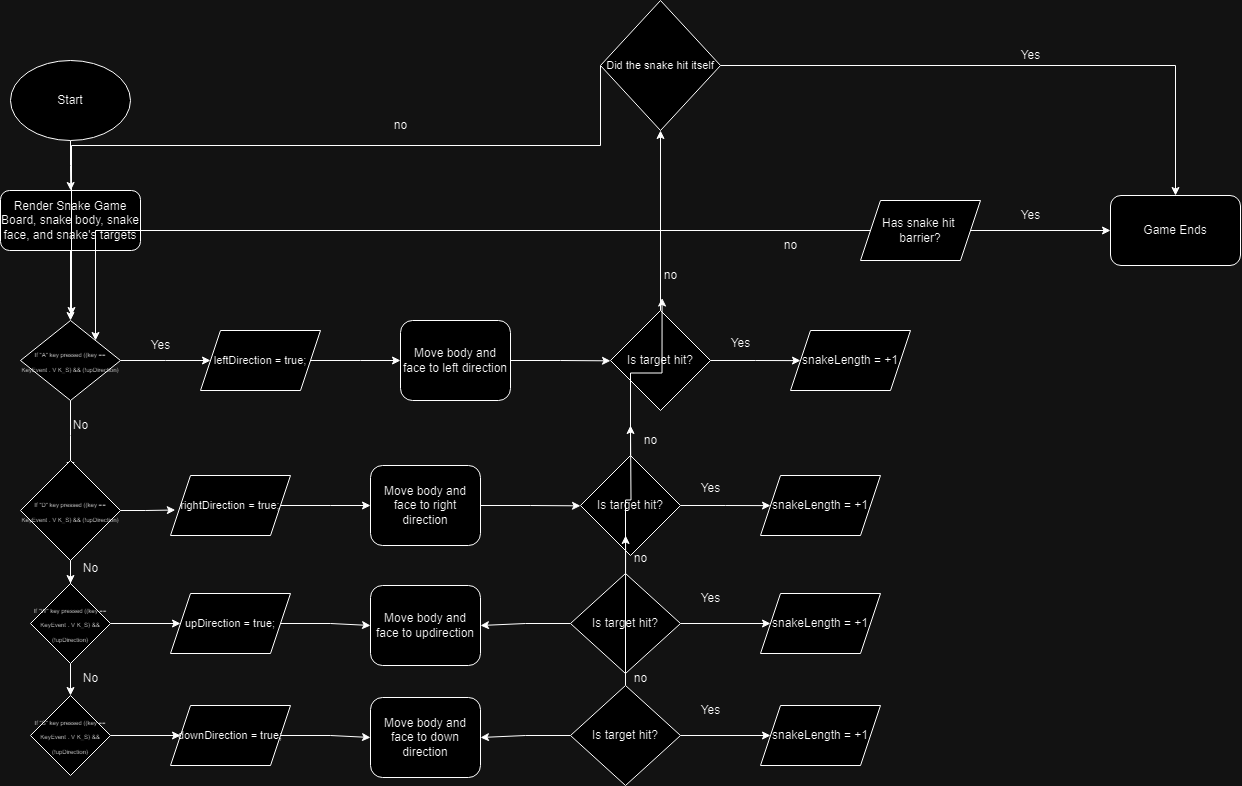

The diagram above was exported from draw.io. Its source (the exported page's mxGraphModel, read from the mxfile embedded in the PNG):
<mxGraphModel dx="2448" dy="1445" grid="1" gridSize="10" guides="1" tooltips="1" connect="1" arrows="1" fold="1" page="1" pageScale="1" pageWidth="1600" pageHeight="1200" math="0" shadow="0">
  <root>
    <mxCell id="0" />
    <mxCell id="1" parent="0" />
    <mxCell id="r5jQoLYtxf9XpEtF_h2a-2" style="edgeStyle=orthogonalEdgeStyle;rounded=0;orthogonalLoop=1;jettySize=auto;html=1;exitX=0.5;exitY=1;exitDx=0;exitDy=0;" parent="1" source="r5jQoLYtxf9XpEtF_h2a-1" edge="1">
      <mxGeometry relative="1" as="geometry">
        <mxPoint x="160.22222222222217" y="335" as="targetPoint" />
      </mxGeometry>
    </mxCell>
    <mxCell id="r5jQoLYtxf9XpEtF_h2a-1" value="Start" style="ellipse;whiteSpace=wrap;html=1;" parent="1" vertex="1">
      <mxGeometry x="100" y="205" width="120" height="80" as="geometry" />
    </mxCell>
    <mxCell id="r5jQoLYtxf9XpEtF_h2a-5" style="edgeStyle=orthogonalEdgeStyle;rounded=0;orthogonalLoop=1;jettySize=auto;html=1;exitX=0.5;exitY=1;exitDx=0;exitDy=0;entryX=0.5;entryY=0;entryDx=0;entryDy=0;" parent="1" source="r5jQoLYtxf9XpEtF_h2a-3" target="r5jQoLYtxf9XpEtF_h2a-4" edge="1">
      <mxGeometry relative="1" as="geometry" />
    </mxCell>
    <mxCell id="r5jQoLYtxf9XpEtF_h2a-3" value="Render Snake Game Board, snake body, snake face, and snake's targets" style="rounded=1;whiteSpace=wrap;html=1;" parent="1" vertex="1">
      <mxGeometry x="90" y="335" width="140" height="60" as="geometry" />
    </mxCell>
    <mxCell id="r5jQoLYtxf9XpEtF_h2a-6" style="edgeStyle=orthogonalEdgeStyle;rounded=0;orthogonalLoop=1;jettySize=auto;html=1;" parent="1" source="r5jQoLYtxf9XpEtF_h2a-4" edge="1">
      <mxGeometry relative="1" as="geometry">
        <mxPoint x="160" y="615" as="targetPoint" />
      </mxGeometry>
    </mxCell>
    <mxCell id="r5jQoLYtxf9XpEtF_h2a-8" style="edgeStyle=orthogonalEdgeStyle;rounded=0;orthogonalLoop=1;jettySize=auto;html=1;" parent="1" source="r5jQoLYtxf9XpEtF_h2a-4" edge="1">
      <mxGeometry relative="1" as="geometry">
        <mxPoint x="300" y="505" as="targetPoint" />
      </mxGeometry>
    </mxCell>
    <mxCell id="r5jQoLYtxf9XpEtF_h2a-4" value="&lt;font style=&quot;font-size: 6px;&quot;&gt;If &quot;A&quot; key pressed ((key == KeyEvent . V K_S) &amp;amp;&amp;amp; (!upDirection)&lt;/font&gt;" style="rhombus;whiteSpace=wrap;html=1;" parent="1" vertex="1">
      <mxGeometry x="110" y="465" width="100" height="80" as="geometry" />
    </mxCell>
    <mxCell id="r5jQoLYtxf9XpEtF_h2a-7" value="No" style="text;html=1;align=center;verticalAlign=middle;resizable=0;points=[];autosize=1;strokeColor=none;fillColor=none;" parent="1" vertex="1">
      <mxGeometry x="150" y="555" width="40" height="30" as="geometry" />
    </mxCell>
    <mxCell id="r5jQoLYtxf9XpEtF_h2a-9" value="Yes" style="text;html=1;align=center;verticalAlign=middle;resizable=0;points=[];autosize=1;strokeColor=none;fillColor=none;" parent="1" vertex="1">
      <mxGeometry x="230" y="475" width="40" height="30" as="geometry" />
    </mxCell>
    <mxCell id="r5jQoLYtxf9XpEtF_h2a-13" style="edgeStyle=orthogonalEdgeStyle;rounded=0;orthogonalLoop=1;jettySize=auto;html=1;" parent="1" source="r5jQoLYtxf9XpEtF_h2a-12" edge="1">
      <mxGeometry relative="1" as="geometry">
        <mxPoint x="489.9999999999999" y="505" as="targetPoint" />
      </mxGeometry>
    </mxCell>
    <mxCell id="r5jQoLYtxf9XpEtF_h2a-12" value="&lt;font style=&quot;font-size: 11px;&quot;&gt;leftDirection = true;&lt;/font&gt;" style="shape=parallelogram;perimeter=parallelogramPerimeter;whiteSpace=wrap;html=1;fixedSize=1;" parent="1" vertex="1">
      <mxGeometry x="290" y="475" width="120" height="60" as="geometry" />
    </mxCell>
    <mxCell id="r5jQoLYtxf9XpEtF_h2a-16" style="edgeStyle=orthogonalEdgeStyle;rounded=0;orthogonalLoop=1;jettySize=auto;html=1;exitX=1;exitY=0.5;exitDx=0;exitDy=0;" parent="1" source="r5jQoLYtxf9XpEtF_h2a-14" edge="1">
      <mxGeometry relative="1" as="geometry">
        <mxPoint x="700" y="505.3333333333335" as="targetPoint" />
      </mxGeometry>
    </mxCell>
    <mxCell id="r5jQoLYtxf9XpEtF_h2a-14" value="Move body and face to left direction" style="rounded=1;whiteSpace=wrap;html=1;" parent="1" vertex="1">
      <mxGeometry x="490" y="465" width="110" height="80" as="geometry" />
    </mxCell>
    <mxCell id="r5jQoLYtxf9XpEtF_h2a-19" style="edgeStyle=orthogonalEdgeStyle;rounded=0;orthogonalLoop=1;jettySize=auto;html=1;exitX=1;exitY=0.5;exitDx=0;exitDy=0;" parent="1" source="r5jQoLYtxf9XpEtF_h2a-17" edge="1">
      <mxGeometry relative="1" as="geometry">
        <mxPoint x="890" y="505.1111111111111" as="targetPoint" />
      </mxGeometry>
    </mxCell>
    <mxCell id="r5jQoLYtxf9XpEtF_h2a-33" style="edgeStyle=orthogonalEdgeStyle;rounded=0;orthogonalLoop=1;jettySize=auto;html=1;exitX=0.5;exitY=0;exitDx=0;exitDy=0;entryX=0.5;entryY=1;entryDx=0;entryDy=0;" parent="1" source="r5jQoLYtxf9XpEtF_h2a-17" target="r5jQoLYtxf9XpEtF_h2a-22" edge="1">
      <mxGeometry relative="1" as="geometry">
        <mxPoint x="749.8333333333335" y="365" as="targetPoint" />
      </mxGeometry>
    </mxCell>
    <mxCell id="r5jQoLYtxf9XpEtF_h2a-17" value="Is target hit?" style="rhombus;whiteSpace=wrap;html=1;" parent="1" vertex="1">
      <mxGeometry x="700" y="455" width="100" height="100" as="geometry" />
    </mxCell>
    <mxCell id="r5jQoLYtxf9XpEtF_h2a-69" style="edgeStyle=orthogonalEdgeStyle;rounded=0;orthogonalLoop=1;jettySize=auto;html=1;" parent="1" source="r5jQoLYtxf9XpEtF_h2a-70" edge="1">
      <mxGeometry relative="1" as="geometry">
        <mxPoint x="160" y="760" as="targetPoint" />
      </mxGeometry>
    </mxCell>
    <mxCell id="r5jQoLYtxf9XpEtF_h2a-18" value="&lt;span style=&quot;font-size: 6px;&quot;&gt;If &quot;D&quot; key pressed ((key == KeyEvent . V K_S) &amp;amp;&amp;amp; (!upDirection)&lt;/span&gt;" style="rhombus;whiteSpace=wrap;html=1;" parent="1" vertex="1">
      <mxGeometry x="110" y="605" width="100" height="100" as="geometry" />
    </mxCell>
    <mxCell id="r5jQoLYtxf9XpEtF_h2a-20" value="snakeLength = +1" style="shape=parallelogram;perimeter=parallelogramPerimeter;whiteSpace=wrap;html=1;fixedSize=1;" parent="1" vertex="1">
      <mxGeometry x="880" y="475" width="120" height="60" as="geometry" />
    </mxCell>
    <mxCell id="r5jQoLYtxf9XpEtF_h2a-21" value="Yes" style="text;html=1;align=center;verticalAlign=middle;resizable=0;points=[];autosize=1;strokeColor=none;fillColor=none;" parent="1" vertex="1">
      <mxGeometry x="810" y="473" width="40" height="30" as="geometry" />
    </mxCell>
    <mxCell id="r5jQoLYtxf9XpEtF_h2a-23" style="edgeStyle=orthogonalEdgeStyle;rounded=0;orthogonalLoop=1;jettySize=auto;html=1;entryX=0.5;entryY=0;entryDx=0;entryDy=0;" parent="1" source="r5jQoLYtxf9XpEtF_h2a-22" target="r5jQoLYtxf9XpEtF_h2a-27" edge="1">
      <mxGeometry relative="1" as="geometry">
        <mxPoint x="1250" y="220" as="targetPoint" />
      </mxGeometry>
    </mxCell>
    <mxCell id="r5jQoLYtxf9XpEtF_h2a-38" style="edgeStyle=orthogonalEdgeStyle;rounded=0;orthogonalLoop=1;jettySize=auto;html=1;exitX=0;exitY=0.5;exitDx=0;exitDy=0;" parent="1" source="r5jQoLYtxf9XpEtF_h2a-22" edge="1">
      <mxGeometry relative="1" as="geometry">
        <mxPoint x="160" y="460" as="targetPoint" />
        <mxPoint x="689.94" y="249.97" as="sourcePoint" />
        <Array as="points">
          <mxPoint x="690" y="290" />
          <mxPoint x="161" y="290" />
          <mxPoint x="161" y="460" />
        </Array>
      </mxGeometry>
    </mxCell>
    <mxCell id="r5jQoLYtxf9XpEtF_h2a-22" value="&lt;font style=&quot;font-size: 11px;&quot;&gt;Did the snake hit itself&lt;/font&gt;" style="rhombus;whiteSpace=wrap;html=1;" parent="1" vertex="1">
      <mxGeometry x="690" y="145" width="120" height="130" as="geometry" />
    </mxCell>
    <mxCell id="r5jQoLYtxf9XpEtF_h2a-24" value="Yes" style="text;html=1;align=center;verticalAlign=middle;resizable=0;points=[];autosize=1;strokeColor=none;fillColor=none;" parent="1" vertex="1">
      <mxGeometry x="1100" y="185" width="40" height="30" as="geometry" />
    </mxCell>
    <mxCell id="r5jQoLYtxf9XpEtF_h2a-27" value="Game Ends" style="rounded=1;whiteSpace=wrap;html=1;" parent="1" vertex="1">
      <mxGeometry x="1200" y="340" width="130" height="70" as="geometry" />
    </mxCell>
    <mxCell id="r5jQoLYtxf9XpEtF_h2a-31" style="edgeStyle=orthogonalEdgeStyle;rounded=0;orthogonalLoop=1;jettySize=auto;html=1;" parent="1" source="r5jQoLYtxf9XpEtF_h2a-30" target="r5jQoLYtxf9XpEtF_h2a-27" edge="1">
      <mxGeometry relative="1" as="geometry" />
    </mxCell>
    <mxCell id="r5jQoLYtxf9XpEtF_h2a-36" style="edgeStyle=orthogonalEdgeStyle;rounded=0;orthogonalLoop=1;jettySize=auto;html=1;entryX=1;entryY=0;entryDx=0;entryDy=0;" parent="1" source="r5jQoLYtxf9XpEtF_h2a-30" target="r5jQoLYtxf9XpEtF_h2a-4" edge="1">
      <mxGeometry relative="1" as="geometry">
        <mxPoint x="200" y="470" as="targetPoint" />
      </mxGeometry>
    </mxCell>
    <mxCell id="r5jQoLYtxf9XpEtF_h2a-30" value="Has snake hit&amp;nbsp;&lt;div&gt;barrier?&lt;/div&gt;" style="shape=parallelogram;perimeter=parallelogramPerimeter;whiteSpace=wrap;html=1;fixedSize=1;" parent="1" vertex="1">
      <mxGeometry x="950" y="345" width="120" height="60" as="geometry" />
    </mxCell>
    <mxCell id="r5jQoLYtxf9XpEtF_h2a-32" value="Yes" style="text;html=1;align=center;verticalAlign=middle;resizable=0;points=[];autosize=1;strokeColor=none;fillColor=none;" parent="1" vertex="1">
      <mxGeometry x="1100" y="345" width="40" height="30" as="geometry" />
    </mxCell>
    <mxCell id="r5jQoLYtxf9XpEtF_h2a-35" value="no" style="text;html=1;align=center;verticalAlign=middle;resizable=0;points=[];autosize=1;strokeColor=none;fillColor=none;" parent="1" vertex="1">
      <mxGeometry x="740" y="405" width="40" height="30" as="geometry" />
    </mxCell>
    <mxCell id="r5jQoLYtxf9XpEtF_h2a-37" value="no" style="text;html=1;align=center;verticalAlign=middle;resizable=0;points=[];autosize=1;strokeColor=none;fillColor=none;" parent="1" vertex="1">
      <mxGeometry x="860" y="375" width="40" height="30" as="geometry" />
    </mxCell>
    <mxCell id="r5jQoLYtxf9XpEtF_h2a-39" value="no" style="text;html=1;align=center;verticalAlign=middle;resizable=0;points=[];autosize=1;strokeColor=none;fillColor=none;" parent="1" vertex="1">
      <mxGeometry x="470" y="255" width="40" height="30" as="geometry" />
    </mxCell>
    <mxCell id="r5jQoLYtxf9XpEtF_h2a-40" style="edgeStyle=orthogonalEdgeStyle;rounded=0;orthogonalLoop=1;jettySize=auto;html=1;" parent="1" source="r5jQoLYtxf9XpEtF_h2a-41" edge="1">
      <mxGeometry relative="1" as="geometry">
        <mxPoint x="459.9999999999999" y="650" as="targetPoint" />
      </mxGeometry>
    </mxCell>
    <mxCell id="r5jQoLYtxf9XpEtF_h2a-41" value="&lt;font style=&quot;font-size: 11px;&quot;&gt;rightDirection = true;&lt;/font&gt;" style="shape=parallelogram;perimeter=parallelogramPerimeter;whiteSpace=wrap;html=1;fixedSize=1;" parent="1" vertex="1">
      <mxGeometry x="260" y="620" width="120" height="60" as="geometry" />
    </mxCell>
    <mxCell id="r5jQoLYtxf9XpEtF_h2a-42" style="edgeStyle=orthogonalEdgeStyle;rounded=0;orthogonalLoop=1;jettySize=auto;html=1;exitX=1;exitY=0.5;exitDx=0;exitDy=0;" parent="1" source="r5jQoLYtxf9XpEtF_h2a-43" edge="1">
      <mxGeometry relative="1" as="geometry">
        <mxPoint x="670" y="650.3333333333335" as="targetPoint" />
      </mxGeometry>
    </mxCell>
    <mxCell id="r5jQoLYtxf9XpEtF_h2a-43" value="Move body and face to right direction" style="rounded=1;whiteSpace=wrap;html=1;" parent="1" vertex="1">
      <mxGeometry x="460" y="610" width="110" height="80" as="geometry" />
    </mxCell>
    <mxCell id="r5jQoLYtxf9XpEtF_h2a-44" style="edgeStyle=orthogonalEdgeStyle;rounded=0;orthogonalLoop=1;jettySize=auto;html=1;exitX=1;exitY=0.5;exitDx=0;exitDy=0;" parent="1" source="r5jQoLYtxf9XpEtF_h2a-45" edge="1">
      <mxGeometry relative="1" as="geometry">
        <mxPoint x="860" y="650.1111111111111" as="targetPoint" />
      </mxGeometry>
    </mxCell>
    <mxCell id="r5jQoLYtxf9XpEtF_h2a-45" value="Is target hit?" style="rhombus;whiteSpace=wrap;html=1;" parent="1" vertex="1">
      <mxGeometry x="670" y="600" width="100" height="100" as="geometry" />
    </mxCell>
    <mxCell id="r5jQoLYtxf9XpEtF_h2a-46" value="snakeLength = +1" style="shape=parallelogram;perimeter=parallelogramPerimeter;whiteSpace=wrap;html=1;fixedSize=1;" parent="1" vertex="1">
      <mxGeometry x="850" y="620" width="120" height="60" as="geometry" />
    </mxCell>
    <mxCell id="r5jQoLYtxf9XpEtF_h2a-47" value="Yes" style="text;html=1;align=center;verticalAlign=middle;resizable=0;points=[];autosize=1;strokeColor=none;fillColor=none;" parent="1" vertex="1">
      <mxGeometry x="780" y="618" width="40" height="30" as="geometry" />
    </mxCell>
    <mxCell id="r5jQoLYtxf9XpEtF_h2a-50" style="edgeStyle=orthogonalEdgeStyle;rounded=0;orthogonalLoop=1;jettySize=auto;html=1;entryX=0.04;entryY=0.575;entryDx=0;entryDy=0;entryPerimeter=0;" parent="1" source="r5jQoLYtxf9XpEtF_h2a-18" target="r5jQoLYtxf9XpEtF_h2a-41" edge="1">
      <mxGeometry relative="1" as="geometry" />
    </mxCell>
    <mxCell id="r5jQoLYtxf9XpEtF_h2a-51" style="edgeStyle=orthogonalEdgeStyle;rounded=0;orthogonalLoop=1;jettySize=auto;html=1;entryX=0.29;entryY=1.251;entryDx=0;entryDy=0;entryPerimeter=0;" parent="1" source="r5jQoLYtxf9XpEtF_h2a-45" target="r5jQoLYtxf9XpEtF_h2a-35" edge="1">
      <mxGeometry relative="1" as="geometry" />
    </mxCell>
    <mxCell id="r5jQoLYtxf9XpEtF_h2a-86" style="edgeStyle=orthogonalEdgeStyle;rounded=0;orthogonalLoop=1;jettySize=auto;html=1;" parent="1" source="r5jQoLYtxf9XpEtF_h2a-61" target="r5jQoLYtxf9XpEtF_h2a-63" edge="1">
      <mxGeometry relative="1" as="geometry" />
    </mxCell>
    <mxCell id="r5jQoLYtxf9XpEtF_h2a-61" value="&lt;font style=&quot;font-size: 11px;&quot;&gt;upDirection = true;&lt;/font&gt;" style="shape=parallelogram;perimeter=parallelogramPerimeter;whiteSpace=wrap;html=1;fixedSize=1;" parent="1" vertex="1">
      <mxGeometry x="260" y="738" width="120" height="60" as="geometry" />
    </mxCell>
    <mxCell id="r5jQoLYtxf9XpEtF_h2a-63" value="Move body and face to updirection" style="rounded=1;whiteSpace=wrap;html=1;" parent="1" vertex="1">
      <mxGeometry x="460" y="730" width="110" height="80" as="geometry" />
    </mxCell>
    <mxCell id="r5jQoLYtxf9XpEtF_h2a-78" style="edgeStyle=orthogonalEdgeStyle;rounded=0;orthogonalLoop=1;jettySize=auto;html=1;exitX=1;exitY=0.5;exitDx=0;exitDy=0;" parent="1" source="r5jQoLYtxf9XpEtF_h2a-65" target="r5jQoLYtxf9XpEtF_h2a-66" edge="1">
      <mxGeometry relative="1" as="geometry" />
    </mxCell>
    <mxCell id="r5jQoLYtxf9XpEtF_h2a-84" value="" style="edgeStyle=orthogonalEdgeStyle;rounded=0;orthogonalLoop=1;jettySize=auto;html=1;" parent="1" source="r5jQoLYtxf9XpEtF_h2a-65" target="r5jQoLYtxf9XpEtF_h2a-63" edge="1">
      <mxGeometry relative="1" as="geometry" />
    </mxCell>
    <mxCell id="r5jQoLYtxf9XpEtF_h2a-87" style="edgeStyle=orthogonalEdgeStyle;rounded=0;orthogonalLoop=1;jettySize=auto;html=1;" parent="1" source="r5jQoLYtxf9XpEtF_h2a-65" edge="1">
      <mxGeometry relative="1" as="geometry">
        <mxPoint x="719.9999999999998" y="570" as="targetPoint" />
      </mxGeometry>
    </mxCell>
    <mxCell id="r5jQoLYtxf9XpEtF_h2a-65" value="Is target hit?" style="rhombus;whiteSpace=wrap;html=1;" parent="1" vertex="1">
      <mxGeometry x="660" y="718" width="110" height="100" as="geometry" />
    </mxCell>
    <mxCell id="r5jQoLYtxf9XpEtF_h2a-66" value="snakeLength = +1" style="shape=parallelogram;perimeter=parallelogramPerimeter;whiteSpace=wrap;html=1;fixedSize=1;" parent="1" vertex="1">
      <mxGeometry x="850" y="738" width="120" height="60" as="geometry" />
    </mxCell>
    <mxCell id="r5jQoLYtxf9XpEtF_h2a-67" value="Yes" style="text;html=1;align=center;verticalAlign=middle;resizable=0;points=[];autosize=1;strokeColor=none;fillColor=none;" parent="1" vertex="1">
      <mxGeometry x="780" y="728" width="40" height="30" as="geometry" />
    </mxCell>
    <mxCell id="r5jQoLYtxf9XpEtF_h2a-71" value="" style="edgeStyle=orthogonalEdgeStyle;rounded=0;orthogonalLoop=1;jettySize=auto;html=1;" parent="1" source="r5jQoLYtxf9XpEtF_h2a-18" target="r5jQoLYtxf9XpEtF_h2a-70" edge="1">
      <mxGeometry relative="1" as="geometry">
        <mxPoint x="160" y="760" as="targetPoint" />
        <mxPoint x="160" y="705" as="sourcePoint" />
      </mxGeometry>
    </mxCell>
    <mxCell id="r5jQoLYtxf9XpEtF_h2a-74" style="edgeStyle=orthogonalEdgeStyle;rounded=0;orthogonalLoop=1;jettySize=auto;html=1;entryX=0;entryY=0.5;entryDx=0;entryDy=0;" parent="1" source="r5jQoLYtxf9XpEtF_h2a-70" target="r5jQoLYtxf9XpEtF_h2a-61" edge="1">
      <mxGeometry relative="1" as="geometry" />
    </mxCell>
    <mxCell id="r5jQoLYtxf9XpEtF_h2a-98" style="edgeStyle=orthogonalEdgeStyle;rounded=0;orthogonalLoop=1;jettySize=auto;html=1;exitX=0.5;exitY=1;exitDx=0;exitDy=0;entryX=0.5;entryY=0;entryDx=0;entryDy=0;" parent="1" source="r5jQoLYtxf9XpEtF_h2a-70" target="r5jQoLYtxf9XpEtF_h2a-96" edge="1">
      <mxGeometry relative="1" as="geometry" />
    </mxCell>
    <mxCell id="r5jQoLYtxf9XpEtF_h2a-70" value="&lt;span style=&quot;font-size: 6px;&quot;&gt;If &quot;W&quot; key pressed ((key == KeyEvent . V K_S) &amp;amp;&amp;amp; (!upDirection)&lt;/span&gt;" style="rhombus;whiteSpace=wrap;html=1;" parent="1" vertex="1">
      <mxGeometry x="120" y="728" width="80" height="80" as="geometry" />
    </mxCell>
    <mxCell id="r5jQoLYtxf9XpEtF_h2a-88" style="edgeStyle=orthogonalEdgeStyle;rounded=0;orthogonalLoop=1;jettySize=auto;html=1;" parent="1" source="r5jQoLYtxf9XpEtF_h2a-89" target="r5jQoLYtxf9XpEtF_h2a-90" edge="1">
      <mxGeometry relative="1" as="geometry" />
    </mxCell>
    <mxCell id="r5jQoLYtxf9XpEtF_h2a-89" value="&lt;font style=&quot;font-size: 11px;&quot;&gt;downDirection = true;&lt;/font&gt;" style="shape=parallelogram;perimeter=parallelogramPerimeter;whiteSpace=wrap;html=1;fixedSize=1;" parent="1" vertex="1">
      <mxGeometry x="260" y="850" width="120" height="60" as="geometry" />
    </mxCell>
    <mxCell id="r5jQoLYtxf9XpEtF_h2a-90" value="Move body and face to down direction" style="rounded=1;whiteSpace=wrap;html=1;" parent="1" vertex="1">
      <mxGeometry x="460" y="842" width="110" height="80" as="geometry" />
    </mxCell>
    <mxCell id="r5jQoLYtxf9XpEtF_h2a-91" style="edgeStyle=orthogonalEdgeStyle;rounded=0;orthogonalLoop=1;jettySize=auto;html=1;exitX=1;exitY=0.5;exitDx=0;exitDy=0;" parent="1" source="r5jQoLYtxf9XpEtF_h2a-93" target="r5jQoLYtxf9XpEtF_h2a-94" edge="1">
      <mxGeometry relative="1" as="geometry" />
    </mxCell>
    <mxCell id="r5jQoLYtxf9XpEtF_h2a-92" value="" style="edgeStyle=orthogonalEdgeStyle;rounded=0;orthogonalLoop=1;jettySize=auto;html=1;" parent="1" source="r5jQoLYtxf9XpEtF_h2a-93" target="r5jQoLYtxf9XpEtF_h2a-90" edge="1">
      <mxGeometry relative="1" as="geometry" />
    </mxCell>
    <mxCell id="r5jQoLYtxf9XpEtF_h2a-107" style="edgeStyle=orthogonalEdgeStyle;rounded=0;orthogonalLoop=1;jettySize=auto;html=1;exitX=0.5;exitY=0;exitDx=0;exitDy=0;" parent="1" source="r5jQoLYtxf9XpEtF_h2a-93" edge="1">
      <mxGeometry relative="1" as="geometry">
        <mxPoint x="715.1111111111111" y="680" as="targetPoint" />
      </mxGeometry>
    </mxCell>
    <mxCell id="r5jQoLYtxf9XpEtF_h2a-93" value="Is target hit?" style="rhombus;whiteSpace=wrap;html=1;" parent="1" vertex="1">
      <mxGeometry x="660" y="830" width="110" height="100" as="geometry" />
    </mxCell>
    <mxCell id="r5jQoLYtxf9XpEtF_h2a-94" value="snakeLength = +1" style="shape=parallelogram;perimeter=parallelogramPerimeter;whiteSpace=wrap;html=1;fixedSize=1;" parent="1" vertex="1">
      <mxGeometry x="850" y="850" width="120" height="60" as="geometry" />
    </mxCell>
    <mxCell id="r5jQoLYtxf9XpEtF_h2a-95" value="Yes" style="text;html=1;align=center;verticalAlign=middle;resizable=0;points=[];autosize=1;strokeColor=none;fillColor=none;" parent="1" vertex="1">
      <mxGeometry x="780" y="840" width="40" height="30" as="geometry" />
    </mxCell>
    <mxCell id="r5jQoLYtxf9XpEtF_h2a-97" style="edgeStyle=orthogonalEdgeStyle;rounded=0;orthogonalLoop=1;jettySize=auto;html=1;" parent="1" source="r5jQoLYtxf9XpEtF_h2a-96" target="r5jQoLYtxf9XpEtF_h2a-89" edge="1">
      <mxGeometry relative="1" as="geometry" />
    </mxCell>
    <mxCell id="r5jQoLYtxf9XpEtF_h2a-96" value="&lt;span style=&quot;font-size: 6px;&quot;&gt;If &quot;S&quot; key pressed ((key == KeyEvent . V K_S) &amp;amp;&amp;amp; (!upDirection)&lt;/span&gt;" style="rhombus;whiteSpace=wrap;html=1;" parent="1" vertex="1">
      <mxGeometry x="120" y="840" width="80" height="80" as="geometry" />
    </mxCell>
    <mxCell id="r5jQoLYtxf9XpEtF_h2a-103" value="no" style="text;html=1;align=center;verticalAlign=middle;resizable=0;points=[];autosize=1;strokeColor=none;fillColor=none;" parent="1" vertex="1">
      <mxGeometry x="710" y="688" width="40" height="30" as="geometry" />
    </mxCell>
    <mxCell id="r5jQoLYtxf9XpEtF_h2a-104" value="no" style="text;html=1;align=center;verticalAlign=middle;resizable=0;points=[];autosize=1;strokeColor=none;fillColor=none;" parent="1" vertex="1">
      <mxGeometry x="720" y="570" width="40" height="30" as="geometry" />
    </mxCell>
    <mxCell id="r5jQoLYtxf9XpEtF_h2a-108" value="no" style="text;html=1;align=center;verticalAlign=middle;resizable=0;points=[];autosize=1;strokeColor=none;fillColor=none;" parent="1" vertex="1">
      <mxGeometry x="710" y="808" width="40" height="30" as="geometry" />
    </mxCell>
    <mxCell id="r5jQoLYtxf9XpEtF_h2a-110" value="No" style="text;html=1;align=center;verticalAlign=middle;resizable=0;points=[];autosize=1;strokeColor=none;fillColor=none;" parent="1" vertex="1">
      <mxGeometry x="160" y="698" width="40" height="30" as="geometry" />
    </mxCell>
    <mxCell id="r5jQoLYtxf9XpEtF_h2a-111" value="No" style="text;html=1;align=center;verticalAlign=middle;resizable=0;points=[];autosize=1;strokeColor=none;fillColor=none;" parent="1" vertex="1">
      <mxGeometry x="160" y="808" width="40" height="30" as="geometry" />
    </mxCell>
  </root>
</mxGraphModel>